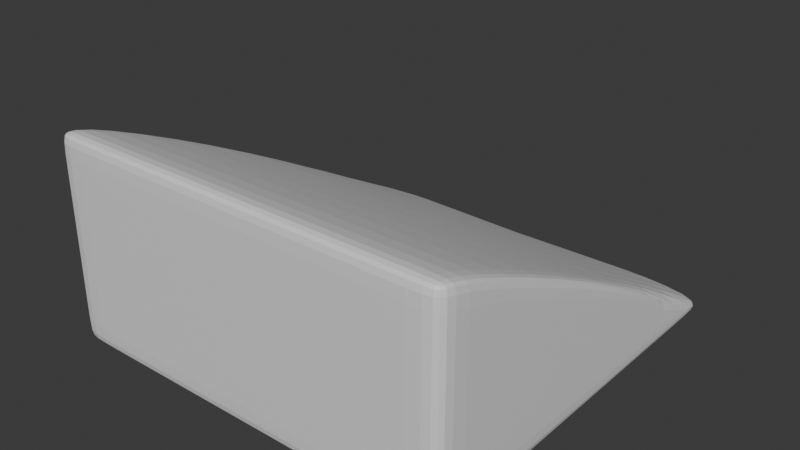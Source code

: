 # Source: worldblockhalfslant.blend  (saved by Blender 4.0.36; exported with 4.5.12 LTS)
import bpy
from mathutils import Matrix  # noqa: F401  (used for matrix-valued properties, if any)

bpy.ops.wm.read_factory_settings(use_empty=True)
scene = bpy.context.scene
scene.name = 'Scene'

# ---- collections
col_collection = bpy.data.collections.new('Collection'); scene.collection.children.link(col_collection)

# ---- materials (node trees are filled in below, after node groups)
mat_material = bpy.data.materials.new('Material')
mat_material.alpha_threshold = 0.0
mat_material.use_transparent_shadow = False
mat_material.roughness = 0.5
mat_material.line_color = (0.0, 0.0, 0.0, 1.0)
mat_material_001 = bpy.data.materials.new('Material.001')
mat_material_001.alpha_threshold = 0.0
mat_material_001.use_transparent_shadow = False
mat_material_001.roughness = 0.5
mat_material_001.line_color = (0.0, 0.0, 0.0, 1.0)
mat_material_002 = bpy.data.materials.new('Material.002')
mat_material_002.alpha_threshold = 0.0
mat_material_002.use_transparent_shadow = False
mat_material_002.roughness = 0.5
mat_material_002.line_color = (0.0, 0.0, 0.0, 1.0)
mat_material_003 = bpy.data.materials.new('Material.003')
mat_material_003.alpha_threshold = 0.0
mat_material_003.use_transparent_shadow = False
mat_material_003.roughness = 0.5
mat_material_003.line_color = (0.0, 0.0, 0.0, 1.0)

# ---- material node trees
mat_material.use_nodes = True; mat_material.node_tree.nodes.clear()
_N = mat_material.node_tree.nodes; _L = mat_material.node_tree.links
n0 = _N.new('ShaderNodeOutputMaterial'); n0.name = 'Material Output'; n0.location = (300, 300)
n1 = _N.new('ShaderNodeBsdfPrincipled'); n1.name = 'Principled BSDF'; n1.location = (10, 300)
n1.inputs[3].default_value = 1.45
_L.new(n1.outputs[0], n0.inputs[0])
n0.is_active_output = True
mat_material_001.use_nodes = True; mat_material_001.node_tree.nodes.clear()
_N = mat_material_001.node_tree.nodes; _L = mat_material_001.node_tree.links
n0 = _N.new('ShaderNodeOutputMaterial'); n0.name = 'Material Output'; n0.location = (300, 300)
n1 = _N.new('ShaderNodeBsdfPrincipled'); n1.name = 'Principled BSDF'; n1.location = (10, 300)
n1.inputs[3].default_value = 1.45
_L.new(n1.outputs[0], n0.inputs[0])
n0.is_active_output = True
mat_material_002.use_nodes = True; mat_material_002.node_tree.nodes.clear()
_N = mat_material_002.node_tree.nodes; _L = mat_material_002.node_tree.links
n0 = _N.new('ShaderNodeOutputMaterial'); n0.name = 'Material Output'; n0.location = (300, 300)
n1 = _N.new('ShaderNodeBsdfPrincipled'); n1.name = 'Principled BSDF'; n1.location = (10, 300)
n1.inputs[3].default_value = 1.45
_L.new(n1.outputs[0], n0.inputs[0])
n0.is_active_output = True
mat_material_003.use_nodes = True; mat_material_003.node_tree.nodes.clear()
_N = mat_material_003.node_tree.nodes; _L = mat_material_003.node_tree.links
n0 = _N.new('ShaderNodeOutputMaterial'); n0.name = 'Material Output'; n0.location = (300, 300)
n1 = _N.new('ShaderNodeBsdfPrincipled'); n1.name = 'Principled BSDF'; n1.location = (10, 300)
n1.inputs[3].default_value = 1.45
_L.new(n1.outputs[0], n0.inputs[0])
n0.is_active_output = True

# ---- world
world_world = bpy.data.worlds.new('World'); scene.world = world_world
world_world.use_nodes = True; world_world.node_tree.nodes.clear()
_N = world_world.node_tree.nodes; _L = world_world.node_tree.links
n0 = _N.new('ShaderNodeOutputWorld'); n0.name = 'World Output'; n0.location = (300, 300)
n1 = _N.new('ShaderNodeBackground'); n1.name = 'Background'; n1.location = (10, 300)
n1.inputs[0].default_value = (0.05088, 0.05088, 0.05088, 1.0)
_L.new(n1.outputs[0], n0.inputs[0])
n0.is_active_output = True
world_world.color = (0.05088, 0.05088, 0.05088)
world_world.use_sun_shadow = False
world_world.sun_shadow_jitter_overblur = 0.0

# ---- meshes
me_halfslant = bpy.data.meshes.new('HalfSlant')
me_halfslant.from_pydata([(1.0, 1.0, 0.0625), (1.0, 1.0, 0.0), (-2.186e-08, 1.0, 0.0625), (1.0, 2.444e-07, 0.6), (-2.186e-08, 1.0, 0.0), (1.0, 2.444e-07, 0.0), (1.0, 2.444e-07, 0.0625), (0.0, 0.0, 0.0), (0.0, 0.0, 0.6), (1.0, 0.875, 0.0625), (0.875, 1.0, 0.0625), (1.0, 0.875, 0.0), (0.875, 2.138e-07, 0.0), (0.875, 2.138e-07, 0.6), (-1.912e-08, 0.875, 0.0), (1.0, 2.444e-07, 0.5375), (0.875, 1.0, 0.0), (0.875, 0.875, 0.0), (-1.0, 1.0, 0.0625), (-1.0, 1.0, 0.0), (-1.0, -1.848e-07, 0.0625), (-1.0, -1.848e-07, 0.0), (-1.0, -1.848e-07, 0.6), (-0.875, 1.0, 0.0625), (-1.0, 0.875, 0.0625), (-0.875, 1.0, 0.0), (-0.875, -1.617e-07, 0.6), (-0.875, -1.617e-07, 0.0), (-1.0, -1.848e-07, 0.5375), (-1.0, 0.875, 0.0), (-0.875, 0.875, 0.0), (-1.0, -1.0, 1.0), (-1.0, -1.0, 0.0), (4.073e-07, -1.0, 0.0625), (4.073e-07, -1.0, 0.0), (-1.0, -1.0, 0.0625), (4.073e-07, -1.0, 1.0), (-1.0, -0.875, 0.0625), (-0.875, -1.0, 1.0), (-1.0, -0.875, 0.0), (-0.875, -1.0, 0.0625), (3.564e-07, -0.875, 1.0), (3.564e-07, -0.875, 0.0), (-1.0, -1.0, 0.9375), (4.073e-07, -1.0, 0.9375), (-0.875, -1.0, 0.0), (-1.0, -0.875, 1.0), (-0.875, -0.875, 1.0), (-0.875, -0.875, 0.0), (-1.0, -0.875, 0.9375), (-0.875, -1.0, 0.9375), (1.0, -1.0, 1.0), (1.0, -1.0, 0.0), (1.0, -1.0, 0.0625), (0.875, -1.0, 0.0625), (1.0, -0.875, 1.0), (0.875, -1.0, 0.0), (1.0, -0.875, 0.0625), (1.0, -1.0, 0.9375), (1.0, -0.875, 0.0), (0.875, -1.0, 1.0), (0.875, -0.875, 1.0), (0.875, -0.875, 0.0), (0.875, -1.0, 0.9375), (1.0, -0.875, 0.9375)], [], [(9, 3, 15), (17, 11, 5, 12), (0, 2, 8, 13), (9, 0, 13, 3), (10, 2, 0), (14, 17, 12, 7), (4, 16, 17, 14), (16, 1, 11, 17), (9, 15, 6), (11, 9, 6, 5), (1, 0, 9, 11), (16, 10, 0, 1), (4, 2, 10, 16), (30, 25, 4, 14), (18, 26, 8, 2), (23, 18, 2), (24, 22, 26, 18), (27, 30, 14, 7), (21, 29, 30, 27), (29, 19, 25, 30), (25, 23, 2, 4), (19, 18, 23, 25), (29, 24, 18, 19), (21, 20, 24, 29), (20, 28, 24), (28, 22, 24), (50, 38, 31, 43), (49, 46, 22, 28), (48, 39, 21, 27), (47, 41, 8, 26), (46, 47, 26, 22), (31, 38, 47, 46), (38, 36, 41, 47), (42, 48, 27, 7), (34, 45, 48, 42), (45, 32, 39, 48), (37, 49, 28, 20), (35, 43, 49, 37), (43, 31, 46, 49), (39, 37, 20, 21), (32, 35, 37, 39), (45, 40, 35, 32), (34, 33, 40, 45), (40, 50, 43, 35), (33, 44, 50, 40), (44, 36, 38, 50), (64, 55, 51, 58), (63, 60, 36, 44), (62, 56, 34, 42), (61, 13, 8, 41), (60, 61, 41, 36), (51, 55, 61, 60), (55, 3, 13, 61), (12, 62, 42, 7), (5, 59, 62, 12), (59, 52, 56, 62), (54, 63, 44, 33), (53, 58, 63, 54), (58, 51, 60, 63), (56, 54, 33, 34), (52, 53, 54, 56), (59, 57, 53, 52), (5, 6, 57, 59), (57, 64, 58, 53), (6, 15, 64, 57), (15, 3, 55, 64)])
me_halfslant.polygons.foreach_set('material_index', [0, 0, 0, 0, 0, 0, 0, 0, 0, 0, 0, 0, 0, 1, 1, 1, 1, 1, 1, 1, 1, 1, 1, 1, 1, 1, 2, 2, 2, 2, 2, 2, 2, 2, 2, 2, 2, 2, 2, 2, 2, 2, 2, 2, 2, 2, 3, 3, 3, 3, 3, 3, 3, 3, 3, 3, 3, 3, 3, 3, 3, 3, 3, 3, 3, 3])
_uv = me_halfslant.uv_layers.new(name='UVMap')
_uv.uv.foreach_set('vector', [0.625, 0.5156, 0.625, 0.5312, 0.6094, 0.5312, 0.3594, 0.5156, 0.375, 0.5156, 0.375, 0.5312, 0.3594, 0.5312, 0.6406, 0.5156, 0.6562, 0.5156, 0.6562, 0.5312, 0.6406, 0.5312, 0.625, 0.5156, 0.6406, 0.5156, 0.6406, 0.5312, 0.625, 0.5312, 0.6406, 0.5, 0.6562, 0.5156, 0.6406, 0.5156, 0.3438, 0.5156, 0.3594, 0.5156, 0.3594, 0.5312, 0.3438, 0.5312, 0.3438, 0.5, 0.3594, 0.5, 0.3594, 0.5156, 0.3438, 0.5156, 0.3594, 0.5, 0.375, 0.5, 0.375, 0.5156, 0.3594, 0.5156, 0.6094, 0.5156, 0.6094, 0.5312, 0.5938, 0.5312, 0.375, 0.5156, 0.3906, 0.5156, 0.3906, 0.5312, 0.375, 0.5312, 0.375, 0.5, 0.3906, 0.5, 0.3906, 0.5156, 0.375, 0.5156, 0.375, 0.4844, 0.3906, 0.4844, 0.3906, 0.5, 0.375, 0.5, 0.375, 0.4688, 0.3906, 0.4688, 0.3906, 0.4844, 0.375, 0.4844, 0.3594, 0.5156, 0.375, 0.5156, 0.375, 0.5312, 0.3594, 0.5312, 0.6406, 0.5156, 0.6562, 0.5156, 0.6562, 0.5312, 0.6406, 0.5312, 0.625, 0.5156, 0.6406, 0.5156, 0.625, 0.5312, 0.6406, 0.5, 0.6562, 0.5, 0.6562, 0.5156, 0.6406, 0.5156, 0.3438, 0.5156, 0.3594, 0.5156, 0.3594, 0.5312, 0.3438, 0.5312, 0.3438, 0.5, 0.3594, 0.5, 0.3594, 0.5156, 0.3438, 0.5156, 0.3594, 0.5, 0.375, 0.5, 0.375, 0.5156, 0.3594, 0.5156, 0.375, 0.5156, 0.3906, 0.5156, 0.3906, 0.5312, 0.375, 0.5312, 0.375, 0.5, 0.3906, 0.5, 0.3906, 0.5156, 0.375, 0.5156, 0.375, 0.4844, 0.3906, 0.4844, 0.3906, 0.5, 0.375, 0.5, 0.375, 0.4688, 0.3906, 0.4688, 0.3906, 0.4844, 0.375, 0.4844, 0.5938, 0.4688, 0.6094, 0.4688, 0.5938, 0.4844, 0.6094, 0.4688, 0.625, 0.4688, 0.6094, 0.4844, 0.6094, 0.4844, 0.625, 0.4844, 0.625, 0.5, 0.6094, 0.5, 0.6094, 0.5156, 0.625, 0.5156, 0.625, 0.5312, 0.6094, 0.5312, 0.3594, 0.5156, 0.375, 0.5156, 0.375, 0.5312, 0.3594, 0.5312, 0.6406, 0.5156, 0.6562, 0.5156, 0.6562, 0.5312, 0.6406, 0.5312, 0.625, 0.5156, 0.6406, 0.5156, 0.6406, 0.5312, 0.625, 0.5312, 0.625, 0.5, 0.6406, 0.5, 0.6406, 0.5156, 0.625, 0.5156, 0.6406, 0.5, 0.6562, 0.5, 0.6562, 0.5156, 0.6406, 0.5156, 0.3438, 0.5156, 0.3594, 0.5156, 0.3594, 0.5312, 0.3438, 0.5312, 0.3438, 0.5, 0.3594, 0.5, 0.3594, 0.5156, 0.3438, 0.5156, 0.3594, 0.5, 0.375, 0.5, 0.375, 0.5156, 0.3594, 0.5156, 0.5938, 0.5156, 0.6094, 0.5156, 0.6094, 0.5312, 0.5938, 0.5312, 0.5938, 0.5, 0.6094, 0.5, 0.6094, 0.5156, 0.5938, 0.5156, 0.6094, 0.5, 0.625, 0.5, 0.625, 0.5156, 0.6094, 0.5156, 0.375, 0.5156, 0.3906, 0.5156, 0.3906, 0.5312, 0.375, 0.5312, 0.375, 0.5, 0.3906, 0.5, 0.3906, 0.5156, 0.375, 0.5156, 0.375, 0.4844, 0.3906, 0.4844, 0.3906, 0.5, 0.375, 0.5, 0.375, 0.4688, 0.3906, 0.4688, 0.3906, 0.4844, 0.375, 0.4844, 0.5938, 0.4844, 0.6094, 0.4844, 0.6094, 0.5, 0.5938, 0.5, 0.5938, 0.4688, 0.6094, 0.4688, 0.6094, 0.4844, 0.5938, 0.4844, 0.6094, 0.4688, 0.625, 0.4688, 0.625, 0.4844, 0.6094, 0.4844, 0.6094, 0.4844, 0.625, 0.4844, 0.625, 0.5, 0.6094, 0.5, 0.6094, 0.5156, 0.625, 0.5156, 0.625, 0.5312, 0.6094, 0.5312, 0.3594, 0.5156, 0.375, 0.5156, 0.375, 0.5312, 0.3594, 0.5312, 0.6406, 0.5156, 0.6562, 0.5156, 0.6562, 0.5312, 0.6406, 0.5312, 0.625, 0.5156, 0.6406, 0.5156, 0.6406, 0.5312, 0.625, 0.5312, 0.625, 0.5, 0.6406, 0.5, 0.6406, 0.5156, 0.625, 0.5156, 0.6406, 0.5, 0.6562, 0.5, 0.6562, 0.5156, 0.6406, 0.5156, 0.3438, 0.5156, 0.3594, 0.5156, 0.3594, 0.5312, 0.3438, 0.5312, 0.3438, 0.5, 0.3594, 0.5, 0.3594, 0.5156, 0.3438, 0.5156, 0.3594, 0.5, 0.375, 0.5, 0.375, 0.5156, 0.3594, 0.5156, 0.5938, 0.5156, 0.6094, 0.5156, 0.6094, 0.5312, 0.5938, 0.5312, 0.5938, 0.5, 0.6094, 0.5, 0.6094, 0.5156, 0.5938, 0.5156, 0.6094, 0.5, 0.625, 0.5, 0.625, 0.5156, 0.6094, 0.5156, 0.375, 0.5156, 0.3906, 0.5156, 0.3906, 0.5312, 0.375, 0.5312, 0.375, 0.5, 0.3906, 0.5, 0.3906, 0.5156, 0.375, 0.5156, 0.375, 0.4844, 0.3906, 0.4844, 0.3906, 0.5, 0.375, 0.5, 0.375, 0.4688, 0.3906, 0.4688, 0.3906, 0.4844, 0.375, 0.4844, 0.5938, 0.4844, 0.6094, 0.4844, 0.6094, 0.5, 0.5938, 0.5, 0.5938, 0.4688, 0.6094, 0.4688, 0.6094, 0.4844, 0.5938, 0.4844, 0.6094, 0.4688, 0.625, 0.4688, 0.625, 0.4844, 0.6094, 0.4844])
_ca = me_halfslant.color_attributes.new('Color', 'FLOAT_COLOR', 'POINT')
_ca.data.foreach_set('color', [1.0, 1.0, 1.0, 1.0, 1.0, 1.0, 1.0, 1.0, 1.0, 1.0, 1.0, 1.0, 1.0, 1.0, 1.0, 1.0, 1.0, 1.0, 1.0, 1.0, 1.0, 1.0, 1.0, 1.0, 1.0, 1.0, 1.0, 1.0, 1.0, 1.0, 1.0, 1.0, 1.0, 1.0, 1.0, 1.0, 1.0, 1.0, 1.0, 1.0, 1.0, 1.0, 1.0, 1.0, 1.0, 1.0, 1.0, 1.0, 1.0, 1.0, 1.0, 1.0, 1.0, 1.0, 1.0, 1.0, 1.0, 1.0, 1.0, 1.0, 1.0, 1.0, 1.0, 1.0, 1.0, 1.0, 1.0, 1.0, 1.0, 1.0, 1.0, 1.0, 1.0, 1.0, 1.0, 1.0, 1.0, 1.0, 1.0, 1.0, 1.0, 1.0, 1.0, 1.0, 1.0, 1.0, 1.0, 1.0, 1.0, 1.0, 1.0, 1.0, 1.0, 1.0, 1.0, 1.0, 1.0, 1.0, 1.0, 1.0, 1.0, 1.0, 1.0, 1.0, 1.0, 1.0, 1.0, 1.0, 1.0, 1.0, 1.0, 1.0, 1.0, 1.0, 1.0, 1.0, 1.0, 1.0, 1.0, 1.0, 1.0, 1.0, 1.0, 1.0, 1.0, 1.0, 1.0, 1.0, 1.0, 1.0, 1.0, 1.0, 1.0, 1.0, 1.0, 1.0, 1.0, 1.0, 1.0, 1.0, 1.0, 1.0, 1.0, 1.0, 1.0, 1.0, 1.0, 1.0, 1.0, 1.0, 1.0, 1.0, 1.0, 1.0, 1.0, 1.0, 1.0, 1.0, 1.0, 1.0, 1.0, 1.0, 1.0, 1.0, 1.0, 1.0, 1.0, 1.0, 1.0, 1.0, 1.0, 1.0, 1.0, 1.0, 1.0, 1.0, 1.0, 1.0, 1.0, 1.0, 1.0, 1.0, 1.0, 1.0, 1.0, 1.0, 1.0, 1.0, 1.0, 1.0, 1.0, 1.0, 1.0, 1.0, 1.0, 1.0, 1.0, 1.0, 1.0, 1.0, 1.0, 1.0, 1.0, 1.0, 1.0, 1.0, 1.0, 1.0, 1.0, 1.0, 1.0, 1.0, 1.0, 1.0, 1.0, 1.0, 1.0, 1.0, 1.0, 1.0, 1.0, 1.0, 1.0, 1.0, 1.0, 1.0, 1.0, 1.0, 1.0, 1.0, 1.0, 1.0, 1.0, 1.0, 1.0, 1.0, 1.0, 1.0, 1.0, 1.0, 1.0, 1.0, 1.0, 1.0, 1.0, 1.0, 1.0, 1.0, 1.0, 1.0, 1.0, 1.0, 1.0, 1.0, 1.0, 1.0, 1.0, 1.0, 1.0, 1.0])
me_halfslant.materials.append(mat_material)
me_halfslant.materials.append(mat_material_001)
me_halfslant.materials.append(mat_material_002)
me_halfslant.materials.append(mat_material_003)
me_halfslant.remesh_voxel_size = 0.14
me_halfslant.use_mirror_vertex_groups = False
me_halfslant.update()

# ---- objects
ob_halfslant = bpy.data.objects.new('HalfSlant', me_halfslant)

# ---- transforms, parenting, visibility, modifiers, constraints
ob_halfslant.location = (0.0, 0.0, 0.0)
ob_halfslant.scale = (0.25, 0.25, 0.25)
ob_halfslant.lock_rotations_4d = False
ob_halfslant.empty_display_type = 'ARROWS'
ob_halfslant.lineart.crease_threshold = 0.0
_m = ob_halfslant.modifiers.new('Subdivision', 'SUBSURF')
_m = ob_halfslant.modifiers.new('Decimate', 'DECIMATE')

# ---- collection membership
col_collection.objects.link(ob_halfslant)

# ---- scene / render settings (as saved in the file)
scene.frame_start = 1; scene.frame_end = 250; scene.frame_set(1)
scene.render.engine = 'BLENDER_EEVEE_NEXT'
scene.cycles.sampling_pattern = 'TABULATED_SOBOL'
bpy.context.view_layer.update()

# ---- added for rendering (the .blend has no active camera and no usable light): camera, sun
cam_auto = bpy.data.cameras.new('AutoCamera')
cam_auto.lens = 50.0
cam_auto.sensor_width = 36.0
cam_auto.clip_end = 1000.0
ob_auto_camera = bpy.data.objects.new('AutoCamera', cam_auto)
scene.collection.objects.link(ob_auto_camera)
ob_auto_camera.location = (0.693919, -0.832702, 0.680135)
ob_auto_camera.rotation_euler = (1.09748, -7.21219e-08, 0.694738)
scene.camera = ob_auto_camera
light_auto_sun = bpy.data.lights.new('AutoSun', 'SUN')
light_auto_sun.energy = 3.0
light_auto_sun.angle = 0.0523599
ob_auto_sun = bpy.data.objects.new('AutoSun', light_auto_sun)
scene.collection.objects.link(ob_auto_sun)
ob_auto_sun.rotation_euler = (0.872665, 0.174533, 0.523599)
bpy.context.view_layer.update()
